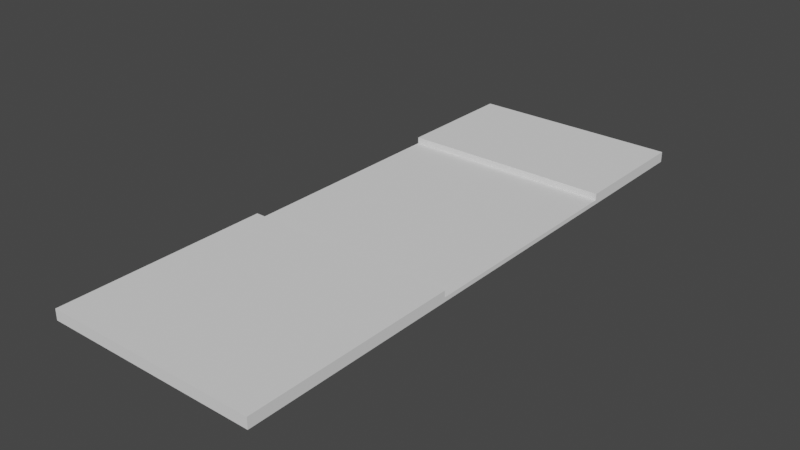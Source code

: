# Source: GameBlock.blend  (saved by Blender 3.0.42; exported with 4.5.12 LTS)
import bpy
from mathutils import Matrix  # noqa: F401  (used for matrix-valued properties, if any)

bpy.ops.wm.read_factory_settings(use_empty=True)
scene = bpy.context.scene
scene.name = 'Scene'

# ---- collections
col_collection = bpy.data.collections.new('Collection'); scene.collection.children.link(col_collection)

# ---- world
world_world = bpy.data.worlds.new('World'); scene.world = world_world
world_world.use_nodes = True; world_world.node_tree.nodes.clear()
_N = world_world.node_tree.nodes; _L = world_world.node_tree.links
n0 = _N.new('ShaderNodeOutputWorld'); n0.name = 'World Output'; n0.location = (300, 300)
n1 = _N.new('ShaderNodeBackground'); n1.name = 'Background'; n1.location = (10, 300)
n1.inputs[0].default_value = (0.05088, 0.05088, 0.05088, 1.0)
_L.new(n1.outputs[0], n0.inputs[0])
n0.is_active_output = True
world_world.color = (0.05088, 0.05088, 0.05088)
world_world.use_sun_shadow = False
world_world.sun_shadow_jitter_overblur = 0.0

# ---- meshes
me_cube = bpy.data.meshes.new('Cube')
me_cube.from_pydata([(-3.442, -4.881, -0.5494), (-3.442, -4.881, -0.4494), (-3.442, 2.625, -0.5494), (-3.442, 2.625, -0.4494), (3.614, -4.881, -0.5494), (3.614, -4.881, -0.4494), (3.614, 2.625, -0.5494), (3.614, 2.625, -0.4494), (-3.442, -11.83, -0.5494), (-3.442, -11.83, -0.4494), (3.614, -11.83, -0.4494), (3.614, -11.83, -0.5494), (-3.442, 6.796, -0.4494), (-3.442, 6.796, -0.5494), (3.614, 6.796, -0.5494), (3.614, 6.796, -0.4494), (3.614, -4.881, -0.2994), (-3.442, -4.881, -0.2994), (3.614, -11.83, -0.2994), (-3.442, -11.83, -0.2994), (-3.442, 2.625, -0.2994), (3.614, 2.625, -0.2994), (-3.442, 6.796, -0.2994), (3.614, 6.796, -0.2994)], [], [(0, 1, 3, 2), (6, 2, 13, 14), (6, 7, 5, 4), (1, 9, 19, 17), (2, 6, 4, 0), (7, 3, 1, 5), (11, 10, 9, 8), (4, 5, 10, 11), (1, 0, 8, 9), (0, 4, 11, 8), (13, 12, 15, 14), (3, 7, 21, 20), (2, 3, 12, 13), (7, 6, 14, 15), (16, 17, 19, 18), (10, 5, 16, 18), (9, 10, 18, 19), (5, 1, 17, 16), (20, 21, 23, 22), (12, 3, 20, 22), (7, 15, 23, 21), (15, 12, 22, 23)])
_uv = me_cube.uv_layers.new(name='UVMap')
_uv.uv.foreach_set('vector', [0.375, 0.0, 0.625, 0.0, 0.625, 0.25, 0.375, 0.25, 0.375, 0.5, 0.125, 0.5, 0.125, 0.5, 0.375, 0.5, 0.375, 0.5, 0.625, 0.5, 0.625, 0.75, 0.375, 0.75, 0.625, 0.0, 0.625, 0.0, 0.625, 0.0, 0.625, 0.0, 0.125, 0.5, 0.375, 0.5, 0.375, 0.75, 0.125, 0.75, 0.625, 0.5, 0.875, 0.5, 0.875, 0.75, 0.625, 0.75, 0.375, 0.75, 0.625, 0.75, 0.625, 1.0, 0.375, 1.0, 0.375, 0.75, 0.625, 0.75, 0.625, 0.75, 0.375, 0.75, 0.625, 0.0, 0.375, 0.0, 0.375, 0.0, 0.625, 0.0, 0.125, 0.75, 0.375, 0.75, 0.375, 0.75, 0.125, 0.75, 0.375, 0.25, 0.625, 0.25, 0.625, 0.5, 0.375, 0.5, 0.875, 0.5, 0.625, 0.5, 0.625, 0.5, 0.875, 0.5, 0.375, 0.25, 0.625, 0.25, 0.625, 0.25, 0.375, 0.25, 0.625, 0.5, 0.375, 0.5, 0.375, 0.5, 0.625, 0.5, 0.625, 0.75, 0.875, 0.75, 0.875, 0.75, 0.625, 0.75, 0.625, 0.75, 0.625, 0.75, 0.625, 0.75, 0.625, 0.75, 0.625, 1.0, 0.625, 0.75, 0.625, 0.75, 0.625, 1.0, 0.625, 0.75, 0.875, 0.75, 0.875, 0.75, 0.625, 0.75, 0.875, 0.5, 0.625, 0.5, 0.625, 0.5, 0.875, 0.5, 0.625, 0.25, 0.625, 0.25, 0.625, 0.25, 0.625, 0.25, 0.625, 0.5, 0.625, 0.5, 0.625, 0.5, 0.625, 0.5, 0.625, 0.5, 0.625, 0.25, 0.625, 0.25, 0.625, 0.5])
me_cube.use_remesh_fix_poles = True
me_cube.use_remesh_preserve_attributes = False
me_cube.update()

# ---- objects
ob_cube = bpy.data.objects.new('Cube', me_cube)

# ---- transforms, parenting, visibility, modifiers, constraints
ob_cube.location = (-0.0862, 0.8115, 0.5494)
ob_cube.scale = (0.7086, 0.7194, 1.0)

# ---- collection membership
col_collection.objects.link(ob_cube)

# ---- scene / render settings (as saved in the file)
scene.frame_start = 1; scene.frame_end = 250; scene.frame_set(1)
scene.render.engine = 'BLENDER_EEVEE_NEXT'
scene.cycles.use_denoising = False
scene.cycles.sampling_pattern = 'TABULATED_SOBOL'
scene.cycles.use_light_tree = False
scene.view_settings.view_transform = 'Filmic'
bpy.context.view_layer.update()

# ---- added for rendering (the .blend has no active camera and no usable light): camera, sun
cam_auto = bpy.data.cameras.new('AutoCamera')
cam_auto.lens = 50.0
cam_auto.sensor_width = 36.0
cam_auto.clip_end = 1000.0
ob_auto_camera = bpy.data.objects.new('AutoCamera', cam_auto)
scene.collection.objects.link(ob_auto_camera)
ob_auto_camera.location = (13.2099, -16.882, 10.713)
ob_auto_camera.rotation_euler = (1.09748, -7.21219e-08, 0.694738)
scene.camera = ob_auto_camera
light_auto_sun = bpy.data.lights.new('AutoSun', 'SUN')
light_auto_sun.energy = 3.0
light_auto_sun.angle = 0.0523599
ob_auto_sun = bpy.data.objects.new('AutoSun', light_auto_sun)
scene.collection.objects.link(ob_auto_sun)
ob_auto_sun.rotation_euler = (0.872665, 0.174533, 0.523599)
bpy.context.view_layer.update()
